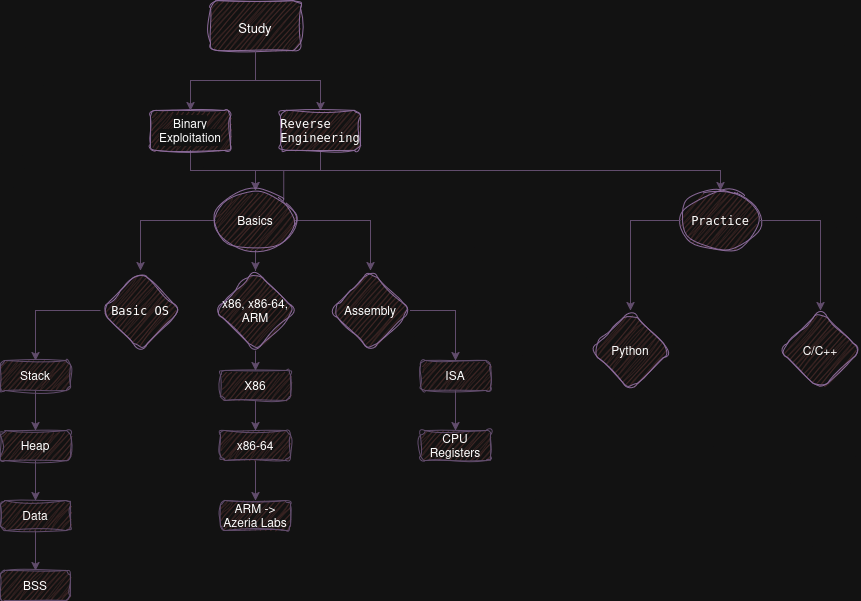

The diagram above was exported from draw.io. Its source (the exported page's mxGraphModel, read from the mxfile embedded in the PNG):
<mxGraphModel dx="1434" dy="759" grid="1" gridSize="10" guides="1" tooltips="1" connect="1" arrows="1" fold="1" page="1" pageScale="1" pageWidth="850" pageHeight="1100" math="0" shadow="0">
  <root>
    <mxCell id="0" />
    <mxCell id="1" parent="0" />
    <mxCell id="xd8l0e-0BIn2XX3NstND-5" style="edgeStyle=orthogonalEdgeStyle;rounded=0;orthogonalLoop=1;jettySize=auto;html=1;exitX=0.5;exitY=1;exitDx=0;exitDy=0;strokeColor=#C3ABD0;entryX=0.5;entryY=0;entryDx=0;entryDy=0;fontColor=light-dark(#000000,#FFFFFF);" parent="1" source="xd8l0e-0BIn2XX3NstND-1" target="xd8l0e-0BIn2XX3NstND-9" edge="1">
      <mxGeometry relative="1" as="geometry">
        <mxPoint x="425" y="140" as="targetPoint" />
        <Array as="points">
          <mxPoint x="425" y="130" />
          <mxPoint x="490" y="130" />
        </Array>
      </mxGeometry>
    </mxCell>
    <mxCell id="xd8l0e-0BIn2XX3NstND-1" value="&lt;h2&gt;&lt;font style=&quot;font-size: 13px;&quot; face=&quot;Helvetica&quot;&gt;&lt;span style=&quot;font-weight: normal;&quot;&gt;Study&lt;/span&gt;&lt;/font&gt;&lt;/h2&gt;" style="text;html=1;align=center;verticalAlign=middle;whiteSpace=wrap;rounded=1;fillColor=#f8cecc;strokeColor=#A680B8;glass=0;sketch=1;curveFitting=1;jiggle=2;shadow=0;gradientColor=none;fontColor=light-dark(#000000,#FFFFFF);" parent="1" vertex="1">
      <mxGeometry x="380" y="50" width="90" height="50" as="geometry" />
    </mxCell>
    <mxCell id="xd8l0e-0BIn2XX3NstND-24" style="edgeStyle=orthogonalEdgeStyle;rounded=0;orthogonalLoop=1;jettySize=auto;html=1;exitX=0.5;exitY=1;exitDx=0;exitDy=0;fontFamily=Helvetica;fontSize=12;fontColor=light-dark(#000000,#FFFFFF);strokeColor=#C3ABD0;" parent="1" source="xd8l0e-0BIn2XX3NstND-8" target="xd8l0e-0BIn2XX3NstND-20" edge="1">
      <mxGeometry relative="1" as="geometry" />
    </mxCell>
    <mxCell id="xd8l0e-0BIn2XX3NstND-8" value="&lt;span style=&quot;background-color: light-dark(#ffffff, var(--ge-dark-color, #121212));&quot;&gt;&lt;span style=&quot;&quot;&gt;Binary Exploitation&lt;/span&gt;&lt;/span&gt;" style="text;html=1;align=center;verticalAlign=middle;whiteSpace=wrap;rounded=1;fillColor=#f8cecc;strokeColor=#A680B8;glass=0;sketch=1;curveFitting=1;jiggle=2;shadow=0;gradientColor=none;fontColor=light-dark(#000000,#FFFFFF);" parent="1" vertex="1">
      <mxGeometry x="320" y="160" width="80" height="40" as="geometry" />
    </mxCell>
    <mxCell id="xd8l0e-0BIn2XX3NstND-26" style="edgeStyle=orthogonalEdgeStyle;rounded=0;orthogonalLoop=1;jettySize=auto;html=1;exitX=0.5;exitY=1;exitDx=0;exitDy=0;entryX=0.5;entryY=0;entryDx=0;entryDy=0;fontFamily=Helvetica;fontSize=12;fontColor=light-dark(#000000,#FFFFFF);strokeColor=#C3ABD0;" parent="1" source="xd8l0e-0BIn2XX3NstND-9" target="xd8l0e-0BIn2XX3NstND-20" edge="1">
      <mxGeometry relative="1" as="geometry" />
    </mxCell>
    <mxCell id="xd8l0e-0BIn2XX3NstND-9" value="&lt;div class=&quot;tw-ta-container tw-nfl&quot; id=&quot;tw-target-text-container&quot; tabindex=&quot;0&quot; role=&quot;text&quot;&gt;&lt;pre class=&quot;tw-data-text tw-text-large tw-ta&quot; data-placeholder=&quot;Tradução&quot; id=&quot;tw-target-text&quot; style=&quot;text-align:left&quot; data-ved=&quot;2ahUKEwj19vmpt6uMAxVejZUCHf8uEAwQ3ewLegQICBAU&quot; dir=&quot;ltr&quot; aria-label=&quot;Texto traduzido: reverse engineering&quot;&gt;&lt;span class=&quot;Y2IQFc&quot; lang=&quot;en&quot; style=&quot;&quot;&gt;Reverse&lt;br&gt;Engineering&lt;/span&gt;&lt;/pre&gt;&lt;/div&gt;" style="text;html=1;align=center;verticalAlign=middle;whiteSpace=wrap;rounded=1;fillColor=#f8cecc;strokeColor=#A680B8;glass=0;sketch=1;curveFitting=1;jiggle=2;shadow=0;gradientColor=none;fontColor=light-dark(#000000,#FFFFFF);" parent="1" vertex="1">
      <mxGeometry x="450" y="160" width="80" height="40" as="geometry" />
    </mxCell>
    <mxCell id="xd8l0e-0BIn2XX3NstND-12" style="edgeStyle=orthogonalEdgeStyle;rounded=0;orthogonalLoop=1;jettySize=auto;html=1;exitX=0.5;exitY=1;exitDx=0;exitDy=0;strokeColor=#C3ABD0;entryX=0.5;entryY=0;entryDx=0;entryDy=0;entryPerimeter=0;fontColor=light-dark(#000000,#FFFFFF);" parent="1" source="xd8l0e-0BIn2XX3NstND-1" target="xd8l0e-0BIn2XX3NstND-8" edge="1">
      <mxGeometry relative="1" as="geometry">
        <mxPoint x="370" y="150" as="targetPoint" />
        <mxPoint x="305" y="100" as="sourcePoint" />
        <Array as="points">
          <mxPoint x="425" y="130" />
          <mxPoint x="360" y="130" />
        </Array>
      </mxGeometry>
    </mxCell>
    <mxCell id="xd8l0e-0BIn2XX3NstND-28" value="" style="edgeStyle=orthogonalEdgeStyle;rounded=0;orthogonalLoop=1;jettySize=auto;html=1;fontFamily=Helvetica;fontSize=12;fontColor=light-dark(#000000,#FFFFFF);strokeColor=#C3ABD0;" parent="1" source="xd8l0e-0BIn2XX3NstND-20" target="xd8l0e-0BIn2XX3NstND-27" edge="1">
      <mxGeometry relative="1" as="geometry" />
    </mxCell>
    <mxCell id="xd8l0e-0BIn2XX3NstND-30" value="" style="edgeStyle=orthogonalEdgeStyle;rounded=0;orthogonalLoop=1;jettySize=auto;html=1;fontFamily=Helvetica;fontSize=12;fontColor=light-dark(#000000,#FFFFFF);strokeColor=#C3ABD0;" parent="1" source="xd8l0e-0BIn2XX3NstND-20" target="xd8l0e-0BIn2XX3NstND-29" edge="1">
      <mxGeometry relative="1" as="geometry" />
    </mxCell>
    <mxCell id="xd8l0e-0BIn2XX3NstND-32" value="" style="edgeStyle=orthogonalEdgeStyle;rounded=0;orthogonalLoop=1;jettySize=auto;html=1;fontFamily=Helvetica;fontSize=12;fontColor=light-dark(#000000,#FFFFFF);strokeColor=#C3ABD0;" parent="1" source="xd8l0e-0BIn2XX3NstND-20" target="xd8l0e-0BIn2XX3NstND-31" edge="1">
      <mxGeometry relative="1" as="geometry" />
    </mxCell>
    <mxCell id="xd8l0e-0BIn2XX3NstND-58" style="edgeStyle=orthogonalEdgeStyle;rounded=0;orthogonalLoop=1;jettySize=auto;html=1;exitX=1;exitY=0;exitDx=0;exitDy=0;fontFamily=Helvetica;fontSize=12;fontColor=light-dark(#000000,#FFFFFF);strokeColor=#C3ABD0;entryX=0.5;entryY=0;entryDx=0;entryDy=0;" parent="1" source="xd8l0e-0BIn2XX3NstND-20" target="xd8l0e-0BIn2XX3NstND-56" edge="1">
      <mxGeometry relative="1" as="geometry">
        <mxPoint x="800" y="760" as="targetPoint" />
        <Array as="points">
          <mxPoint x="453" y="220" />
          <mxPoint x="890" y="220" />
        </Array>
      </mxGeometry>
    </mxCell>
    <mxCell id="xd8l0e-0BIn2XX3NstND-20" value="&lt;span style=&quot;&quot;&gt;Basics&lt;/span&gt;" style="ellipse;whiteSpace=wrap;html=1;fillColor=#f8cecc;strokeColor=#A680B8;gradientColor=none;rounded=1;glass=0;sketch=1;curveFitting=1;jiggle=2;shadow=0;fontColor=light-dark(#000000,#FFFFFF);" parent="1" vertex="1">
      <mxGeometry x="385" y="240" width="80" height="60" as="geometry" />
    </mxCell>
    <mxCell id="xd8l0e-0BIn2XX3NstND-37" value="" style="edgeStyle=orthogonalEdgeStyle;rounded=0;orthogonalLoop=1;jettySize=auto;html=1;fontFamily=Helvetica;fontSize=12;fontColor=light-dark(#000000,#FFFFFF);strokeColor=#C3ABD0;" parent="1" source="xd8l0e-0BIn2XX3NstND-27" target="xd8l0e-0BIn2XX3NstND-36" edge="1">
      <mxGeometry relative="1" as="geometry" />
    </mxCell>
    <mxCell id="xd8l0e-0BIn2XX3NstND-27" value="&lt;div class=&quot;tw-ta-container tw-nfl&quot; id=&quot;tw-target-text-container&quot; tabindex=&quot;0&quot; role=&quot;text&quot;&gt;&lt;pre class=&quot;tw-data-text tw-text-large tw-ta&quot; data-placeholder=&quot;Tradução&quot; id=&quot;tw-target-text&quot; style=&quot;text-align:left&quot; data-ved=&quot;2ahUKEwj19vmpt6uMAxVejZUCHf8uEAwQ3ewLegQICBAU&quot; dir=&quot;ltr&quot; aria-label=&quot;Texto traduzido: Basic OS&quot;&gt;&lt;span class=&quot;Y2IQFc&quot; lang=&quot;en&quot; style=&quot;&quot;&gt;Basic OS&lt;/span&gt;&lt;/pre&gt;&lt;/div&gt;" style="rhombus;whiteSpace=wrap;html=1;fillColor=#f8cecc;strokeColor=#A680B8;gradientColor=none;rounded=1;glass=0;sketch=1;curveFitting=1;jiggle=2;shadow=0;fontColor=light-dark(#000000,#FFFFFF);" parent="1" vertex="1">
      <mxGeometry x="270" y="320" width="80" height="80" as="geometry" />
    </mxCell>
    <mxCell id="xd8l0e-0BIn2XX3NstND-29" value="&lt;span style=&quot;&quot;&gt;x86, x86-64, ARM&lt;/span&gt;" style="rhombus;whiteSpace=wrap;html=1;fillColor=#f8cecc;strokeColor=#A680B8;gradientColor=none;rounded=1;glass=0;sketch=1;curveFitting=1;jiggle=2;shadow=0;fontColor=light-dark(#000000,#FFFFFF);" parent="1" vertex="1">
      <mxGeometry x="385" y="320" width="80" height="80" as="geometry" />
    </mxCell>
    <mxCell id="xd8l0e-0BIn2XX3NstND-49" style="edgeStyle=orthogonalEdgeStyle;rounded=0;orthogonalLoop=1;jettySize=auto;html=1;exitX=1;exitY=0.5;exitDx=0;exitDy=0;fontFamily=Helvetica;fontSize=12;fontColor=light-dark(#000000,#FFFFFF);strokeColor=#C3ABD0;" parent="1" source="xd8l0e-0BIn2XX3NstND-31" target="xd8l0e-0BIn2XX3NstND-48" edge="1">
      <mxGeometry relative="1" as="geometry" />
    </mxCell>
    <mxCell id="xd8l0e-0BIn2XX3NstND-31" value="&lt;span style=&quot;&quot;&gt;Assembly&lt;/span&gt;" style="rhombus;whiteSpace=wrap;html=1;fillColor=#f8cecc;strokeColor=#A680B8;gradientColor=none;rounded=1;glass=0;sketch=1;curveFitting=1;jiggle=2;shadow=0;fontColor=light-dark(#000000,#FFFFFF);" parent="1" vertex="1">
      <mxGeometry x="500" y="320" width="80" height="80" as="geometry" />
    </mxCell>
    <mxCell id="xd8l0e-0BIn2XX3NstND-39" value="" style="edgeStyle=orthogonalEdgeStyle;rounded=0;orthogonalLoop=1;jettySize=auto;html=1;fontFamily=Helvetica;fontSize=12;fontColor=light-dark(#000000,#FFFFFF);strokeColor=#C3ABD0;" parent="1" source="xd8l0e-0BIn2XX3NstND-36" target="xd8l0e-0BIn2XX3NstND-38" edge="1">
      <mxGeometry relative="1" as="geometry" />
    </mxCell>
    <mxCell id="xd8l0e-0BIn2XX3NstND-36" value="&lt;span style=&quot;&quot;&gt;Stack&lt;/span&gt;" style="whiteSpace=wrap;html=1;fillColor=#f8cecc;strokeColor=#C3ABD0;gradientColor=none;rounded=1;glass=0;sketch=1;curveFitting=1;jiggle=2;shadow=0;fontColor=light-dark(#000000,#FFFFFF);" parent="1" vertex="1">
      <mxGeometry x="170" y="410" width="70" height="30" as="geometry" />
    </mxCell>
    <mxCell id="xd8l0e-0BIn2XX3NstND-41" value="" style="edgeStyle=orthogonalEdgeStyle;rounded=0;orthogonalLoop=1;jettySize=auto;html=1;fontFamily=Helvetica;fontSize=12;fontColor=light-dark(#000000,#FFFFFF);strokeColor=#C3ABD0;" parent="1" source="xd8l0e-0BIn2XX3NstND-38" target="xd8l0e-0BIn2XX3NstND-40" edge="1">
      <mxGeometry relative="1" as="geometry" />
    </mxCell>
    <mxCell id="xd8l0e-0BIn2XX3NstND-38" value="&lt;span style=&quot;&quot;&gt;Heap&lt;/span&gt;" style="whiteSpace=wrap;html=1;fillColor=#f8cecc;strokeColor=#C3ABD0;gradientColor=none;rounded=1;glass=0;sketch=1;curveFitting=1;jiggle=2;shadow=0;fontColor=light-dark(#000000,#FFFFFF);" parent="1" vertex="1">
      <mxGeometry x="170" y="480" width="70" height="30" as="geometry" />
    </mxCell>
    <mxCell id="xd8l0e-0BIn2XX3NstND-44" value="" style="edgeStyle=orthogonalEdgeStyle;rounded=0;orthogonalLoop=1;jettySize=auto;html=1;fontFamily=Helvetica;fontSize=12;fontColor=light-dark(#000000,#FFFFFF);strokeColor=#C3ABD0;" parent="1" source="xd8l0e-0BIn2XX3NstND-40" target="xd8l0e-0BIn2XX3NstND-43" edge="1">
      <mxGeometry relative="1" as="geometry" />
    </mxCell>
    <mxCell id="xd8l0e-0BIn2XX3NstND-40" value="&lt;span style=&quot;&quot;&gt;Data&lt;/span&gt;" style="whiteSpace=wrap;html=1;fillColor=#f8cecc;strokeColor=#C3ABD0;gradientColor=none;rounded=1;glass=0;sketch=1;curveFitting=1;jiggle=2;shadow=0;fontColor=light-dark(#000000,#FFFFFF);" parent="1" vertex="1">
      <mxGeometry x="170" y="550" width="70" height="30" as="geometry" />
    </mxCell>
    <mxCell id="xd8l0e-0BIn2XX3NstND-43" value="&lt;span style=&quot;&quot;&gt;BSS&lt;/span&gt;" style="whiteSpace=wrap;html=1;fillColor=#f8cecc;strokeColor=#C3ABD0;gradientColor=none;rounded=1;glass=0;sketch=1;curveFitting=1;jiggle=2;shadow=0;fontColor=light-dark(#000000,#FFFFFF);" parent="1" vertex="1">
      <mxGeometry x="170" y="620" width="70" height="30" as="geometry" />
    </mxCell>
    <mxCell id="xd8l0e-0BIn2XX3NstND-51" value="" style="edgeStyle=orthogonalEdgeStyle;rounded=0;orthogonalLoop=1;jettySize=auto;html=1;fontFamily=Helvetica;fontSize=12;fontColor=light-dark(#000000,#FFFFFF);strokeColor=#C3ABD0;" parent="1" source="xd8l0e-0BIn2XX3NstND-48" target="xd8l0e-0BIn2XX3NstND-50" edge="1">
      <mxGeometry relative="1" as="geometry" />
    </mxCell>
    <mxCell id="xd8l0e-0BIn2XX3NstND-48" value="&lt;span style=&quot;&quot;&gt;ISA&lt;/span&gt;" style="whiteSpace=wrap;html=1;fillColor=#f8cecc;strokeColor=#C3ABD0;gradientColor=none;rounded=1;glass=0;sketch=1;curveFitting=1;jiggle=2;shadow=0;fontColor=light-dark(#000000,#FFFFFF);" parent="1" vertex="1">
      <mxGeometry x="590" y="410" width="70" height="30" as="geometry" />
    </mxCell>
    <mxCell id="xd8l0e-0BIn2XX3NstND-50" value="&lt;span style=&quot;&quot;&gt;CPU Registers&lt;/span&gt;" style="whiteSpace=wrap;html=1;fillColor=#f8cecc;strokeColor=#C3ABD0;gradientColor=none;rounded=1;glass=0;sketch=1;curveFitting=1;jiggle=2;shadow=0;fontColor=light-dark(#000000,#FFFFFF);" parent="1" vertex="1">
      <mxGeometry x="590" y="480" width="70" height="30" as="geometry" />
    </mxCell>
    <mxCell id="xd8l0e-0BIn2XX3NstND-56" value="&lt;div class=&quot;tw-ta-container tw-nfl&quot; id=&quot;tw-target-text-container&quot; tabindex=&quot;0&quot; role=&quot;text&quot;&gt;&lt;pre class=&quot;tw-data-text tw-text-large tw-ta&quot; data-placeholder=&quot;Tradução&quot; id=&quot;tw-target-text&quot; style=&quot;text-align:left&quot; data-ved=&quot;2ahUKEwj19vmpt6uMAxVejZUCHf8uEAwQ3ewLegQICBAU&quot; dir=&quot;ltr&quot; aria-label=&quot;Texto traduzido: Practice&quot;&gt;&lt;span class=&quot;Y2IQFc&quot; lang=&quot;en&quot; style=&quot;&quot;&gt;Practice&lt;/span&gt;&lt;/pre&gt;&lt;/div&gt;" style="ellipse;whiteSpace=wrap;html=1;fillColor=#f8cecc;strokeColor=#A680B8;gradientColor=none;rounded=1;glass=0;sketch=1;curveFitting=1;jiggle=2;shadow=0;fontColor=light-dark(#000000,#FFFFFF);" parent="1" vertex="1">
      <mxGeometry x="850" y="240" width="80" height="60" as="geometry" />
    </mxCell>
    <mxCell id="xd8l0e-0BIn2XX3NstND-62" style="edgeStyle=orthogonalEdgeStyle;rounded=0;orthogonalLoop=1;jettySize=auto;html=1;exitX=0.5;exitY=1;exitDx=0;exitDy=0;entryX=0.5;entryY=0;entryDx=0;entryDy=0;fontFamily=Helvetica;fontSize=12;fontColor=light-dark(#000000,#FFFFFF);strokeColor=#C3ABD0;" parent="1" source="xd8l0e-0BIn2XX3NstND-59" target="xd8l0e-0BIn2XX3NstND-60" edge="1">
      <mxGeometry relative="1" as="geometry" />
    </mxCell>
    <mxCell id="xd8l0e-0BIn2XX3NstND-59" value="&lt;span style=&quot;&quot;&gt;X86&lt;/span&gt;" style="whiteSpace=wrap;html=1;fillColor=#f8cecc;strokeColor=#C3ABD0;gradientColor=none;rounded=1;glass=0;sketch=1;curveFitting=1;jiggle=2;shadow=0;fontColor=light-dark(#000000,#FFFFFF);" parent="1" vertex="1">
      <mxGeometry x="390" y="420" width="70" height="30" as="geometry" />
    </mxCell>
    <mxCell id="xd8l0e-0BIn2XX3NstND-63" style="edgeStyle=orthogonalEdgeStyle;rounded=0;orthogonalLoop=1;jettySize=auto;html=1;exitX=0.5;exitY=1;exitDx=0;exitDy=0;entryX=0.5;entryY=0;entryDx=0;entryDy=0;fontFamily=Helvetica;fontSize=12;fontColor=light-dark(#000000,#FFFFFF);strokeColor=#C3ABD0;" parent="1" source="xd8l0e-0BIn2XX3NstND-60" target="xd8l0e-0BIn2XX3NstND-61" edge="1">
      <mxGeometry relative="1" as="geometry" />
    </mxCell>
    <mxCell id="xd8l0e-0BIn2XX3NstND-60" value="&lt;span style=&quot;&quot;&gt;x86-64&lt;/span&gt;" style="whiteSpace=wrap;html=1;fillColor=#f8cecc;strokeColor=#C3ABD0;gradientColor=none;rounded=1;glass=0;sketch=1;curveFitting=1;jiggle=2;shadow=0;fontColor=light-dark(#000000,#FFFFFF);" parent="1" vertex="1">
      <mxGeometry x="390" y="480" width="70" height="30" as="geometry" />
    </mxCell>
    <mxCell id="xd8l0e-0BIn2XX3NstND-61" value="&lt;span style=&quot;&quot;&gt;ARM -&amp;gt; Azeria Labs&lt;/span&gt;" style="whiteSpace=wrap;html=1;fillColor=#f8cecc;strokeColor=#C3ABD0;gradientColor=none;rounded=1;glass=0;sketch=1;curveFitting=1;jiggle=2;shadow=0;fontColor=light-dark(#000000,#FFFFFF);" parent="1" vertex="1">
      <mxGeometry x="390" y="550" width="70" height="30" as="geometry" />
    </mxCell>
    <mxCell id="xd8l0e-0BIn2XX3NstND-64" value="&lt;span style=&quot;&quot;&gt;Python&lt;/span&gt;" style="rhombus;whiteSpace=wrap;html=1;fillColor=#f8cecc;strokeColor=#A680B8;gradientColor=none;rounded=1;glass=0;sketch=1;curveFitting=1;jiggle=2;shadow=0;fontColor=light-dark(#000000,#FFFFFF);" parent="1" vertex="1">
      <mxGeometry x="760" y="360" width="80" height="80" as="geometry" />
    </mxCell>
    <mxCell id="xd8l0e-0BIn2XX3NstND-65" value="&lt;span&gt;C/C++&lt;/span&gt;" style="rhombus;whiteSpace=wrap;html=1;fillColor=#f8cecc;strokeColor=#A680B8;gradientColor=none;rounded=1;glass=0;sketch=1;curveFitting=1;jiggle=2;shadow=0;fontColor=light-dark(#000000,#FFFFFF);" parent="1" vertex="1">
      <mxGeometry x="950" y="360" width="80" height="80" as="geometry" />
    </mxCell>
    <mxCell id="xd8l0e-0BIn2XX3NstND-68" style="edgeStyle=orthogonalEdgeStyle;rounded=0;orthogonalLoop=1;jettySize=auto;html=1;fontFamily=Helvetica;fontSize=12;fontColor=light-dark(#000000,#FFFFFF);strokeColor=#C3ABD0;entryX=0.5;entryY=0;entryDx=0;entryDy=0;exitX=1;exitY=0.5;exitDx=0;exitDy=0;" parent="1" source="xd8l0e-0BIn2XX3NstND-56" target="xd8l0e-0BIn2XX3NstND-65" edge="1">
      <mxGeometry relative="1" as="geometry">
        <mxPoint x="930" y="321" as="sourcePoint" />
        <mxPoint x="975" y="370" as="targetPoint" />
      </mxGeometry>
    </mxCell>
    <mxCell id="xd8l0e-0BIn2XX3NstND-69" value="" style="edgeStyle=orthogonalEdgeStyle;rounded=0;orthogonalLoop=1;jettySize=auto;html=1;fontFamily=Helvetica;fontSize=12;fontColor=light-dark(#000000,#FFFFFF);strokeColor=#C3ABD0;exitX=0;exitY=0.5;exitDx=0;exitDy=0;entryX=0.5;entryY=0;entryDx=0;entryDy=0;" parent="1" source="xd8l0e-0BIn2XX3NstND-56" target="xd8l0e-0BIn2XX3NstND-64" edge="1">
      <mxGeometry relative="1" as="geometry">
        <mxPoint x="835" y="320" as="sourcePoint" />
        <mxPoint x="770" y="370" as="targetPoint" />
      </mxGeometry>
    </mxCell>
    <mxCell id="xd8l0e-0BIn2XX3NstND-75" style="edgeStyle=orthogonalEdgeStyle;rounded=0;orthogonalLoop=1;jettySize=auto;html=1;exitX=0.5;exitY=1;exitDx=0;exitDy=0;fontFamily=Helvetica;fontSize=12;fontColor=light-dark(#000000,#FFFFFF);strokeColor=#C3ABD0;" parent="1" source="xd8l0e-0BIn2XX3NstND-29" edge="1">
      <mxGeometry relative="1" as="geometry">
        <mxPoint x="435" y="520" as="sourcePoint" />
        <mxPoint x="425" y="420" as="targetPoint" />
      </mxGeometry>
    </mxCell>
  </root>
</mxGraphModel>